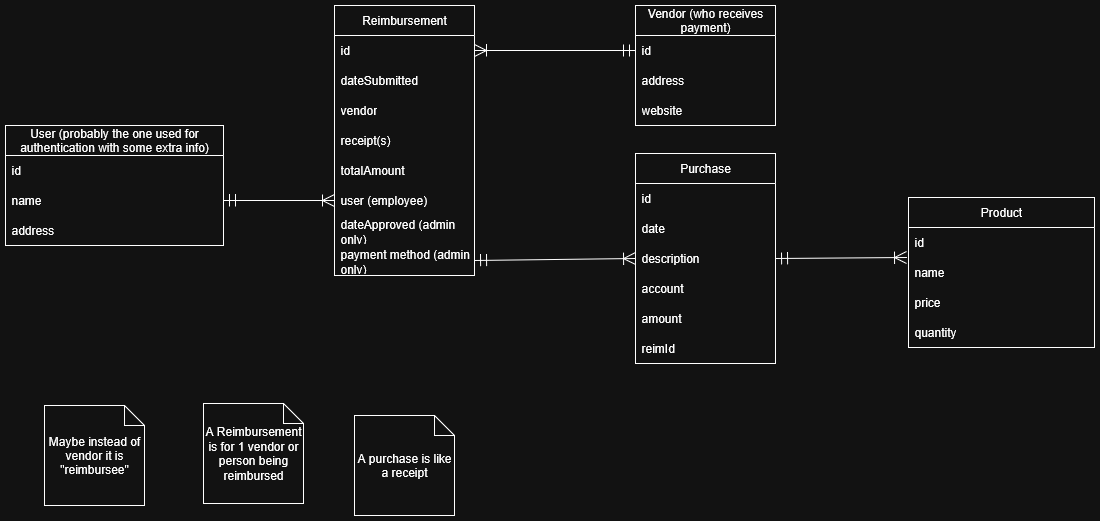

The diagram above was exported from draw.io. Its source (the exported page's mxGraphModel, read from the mxfile embedded in the PNG):
<mxGraphModel dx="2226" dy="1203" grid="0" gridSize="10" guides="1" tooltips="1" connect="1" arrows="1" fold="1" page="0" pageScale="1" pageWidth="850" pageHeight="1100" math="0" shadow="0">
  <root>
    <mxCell id="0" />
    <mxCell id="1" parent="0" />
    <mxCell id="LevPOuZQljlF2hRkKYtI-1" value="&lt;div&gt;Reimbursement&lt;/div&gt;" style="swimlane;fontStyle=0;childLayout=stackLayout;horizontal=1;startSize=30;horizontalStack=0;resizeParent=1;resizeParentMax=0;resizeLast=0;collapsible=1;marginBottom=0;whiteSpace=wrap;html=1;" parent="1" vertex="1">
      <mxGeometry x="-114" y="-125" width="140" height="270" as="geometry" />
    </mxCell>
    <mxCell id="LevPOuZQljlF2hRkKYtI-2" value="id" style="text;strokeColor=none;fillColor=none;align=left;verticalAlign=middle;spacingLeft=4;spacingRight=4;overflow=hidden;points=[[0,0.5],[1,0.5]];portConstraint=eastwest;rotatable=0;whiteSpace=wrap;html=1;" parent="LevPOuZQljlF2hRkKYtI-1" vertex="1">
      <mxGeometry y="30" width="140" height="30" as="geometry" />
    </mxCell>
    <mxCell id="LevPOuZQljlF2hRkKYtI-5" value="dateSubmitted" style="text;strokeColor=none;fillColor=none;align=left;verticalAlign=middle;spacingLeft=4;spacingRight=4;overflow=hidden;points=[[0,0.5],[1,0.5]];portConstraint=eastwest;rotatable=0;whiteSpace=wrap;html=1;" parent="LevPOuZQljlF2hRkKYtI-1" vertex="1">
      <mxGeometry y="60" width="140" height="30" as="geometry" />
    </mxCell>
    <mxCell id="LevPOuZQljlF2hRkKYtI-4" value="vendor" style="text;strokeColor=none;fillColor=none;align=left;verticalAlign=middle;spacingLeft=4;spacingRight=4;overflow=hidden;points=[[0,0.5],[1,0.5]];portConstraint=eastwest;rotatable=0;whiteSpace=wrap;html=1;" parent="LevPOuZQljlF2hRkKYtI-1" vertex="1">
      <mxGeometry y="90" width="140" height="30" as="geometry" />
    </mxCell>
    <mxCell id="LevPOuZQljlF2hRkKYtI-23" value="receipt(s)" style="text;strokeColor=none;fillColor=none;align=left;verticalAlign=middle;spacingLeft=4;spacingRight=4;overflow=hidden;points=[[0,0.5],[1,0.5]];portConstraint=eastwest;rotatable=0;whiteSpace=wrap;html=1;" parent="LevPOuZQljlF2hRkKYtI-1" vertex="1">
      <mxGeometry y="120" width="140" height="30" as="geometry" />
    </mxCell>
    <mxCell id="LevPOuZQljlF2hRkKYtI-24" value="totalAmount" style="text;strokeColor=none;fillColor=none;align=left;verticalAlign=middle;spacingLeft=4;spacingRight=4;overflow=hidden;points=[[0,0.5],[1,0.5]];portConstraint=eastwest;rotatable=0;whiteSpace=wrap;html=1;" parent="LevPOuZQljlF2hRkKYtI-1" vertex="1">
      <mxGeometry y="150" width="140" height="30" as="geometry" />
    </mxCell>
    <mxCell id="LevPOuZQljlF2hRkKYtI-6" value="user (employee)" style="text;strokeColor=none;fillColor=none;align=left;verticalAlign=middle;spacingLeft=4;spacingRight=4;overflow=hidden;points=[[0,0.5],[1,0.5]];portConstraint=eastwest;rotatable=0;whiteSpace=wrap;html=1;" parent="LevPOuZQljlF2hRkKYtI-1" vertex="1">
      <mxGeometry y="180" width="140" height="30" as="geometry" />
    </mxCell>
    <mxCell id="LevPOuZQljlF2hRkKYtI-7" value="dateApproved (admin only)" style="text;strokeColor=none;fillColor=none;align=left;verticalAlign=middle;spacingLeft=4;spacingRight=4;overflow=hidden;points=[[0,0.5],[1,0.5]];portConstraint=eastwest;rotatable=0;whiteSpace=wrap;html=1;" parent="LevPOuZQljlF2hRkKYtI-1" vertex="1">
      <mxGeometry y="210" width="140" height="30" as="geometry" />
    </mxCell>
    <mxCell id="LevPOuZQljlF2hRkKYtI-9" value="payment method (admin only)" style="text;strokeColor=none;fillColor=none;align=left;verticalAlign=middle;spacingLeft=4;spacingRight=4;overflow=hidden;points=[[0,0.5],[1,0.5]];portConstraint=eastwest;rotatable=0;whiteSpace=wrap;html=1;" parent="LevPOuZQljlF2hRkKYtI-1" vertex="1">
      <mxGeometry y="240" width="140" height="30" as="geometry" />
    </mxCell>
    <mxCell id="LevPOuZQljlF2hRkKYtI-11" value="Vendor (who receives payment)" style="swimlane;fontStyle=0;childLayout=stackLayout;horizontal=1;startSize=30;horizontalStack=0;resizeParent=1;resizeParentMax=0;resizeLast=0;collapsible=1;marginBottom=0;whiteSpace=wrap;html=1;" parent="1" vertex="1">
      <mxGeometry x="187" y="-125" width="140" height="120" as="geometry" />
    </mxCell>
    <mxCell id="LevPOuZQljlF2hRkKYtI-12" value="id" style="text;strokeColor=none;fillColor=none;align=left;verticalAlign=middle;spacingLeft=4;spacingRight=4;overflow=hidden;points=[[0,0.5],[1,0.5]];portConstraint=eastwest;rotatable=0;whiteSpace=wrap;html=1;" parent="LevPOuZQljlF2hRkKYtI-11" vertex="1">
      <mxGeometry y="30" width="140" height="30" as="geometry" />
    </mxCell>
    <mxCell id="LevPOuZQljlF2hRkKYtI-13" value="address" style="text;strokeColor=none;fillColor=none;align=left;verticalAlign=middle;spacingLeft=4;spacingRight=4;overflow=hidden;points=[[0,0.5],[1,0.5]];portConstraint=eastwest;rotatable=0;whiteSpace=wrap;html=1;" parent="LevPOuZQljlF2hRkKYtI-11" vertex="1">
      <mxGeometry y="60" width="140" height="30" as="geometry" />
    </mxCell>
    <mxCell id="LevPOuZQljlF2hRkKYtI-14" value="website" style="text;strokeColor=none;fillColor=none;align=left;verticalAlign=middle;spacingLeft=4;spacingRight=4;overflow=hidden;points=[[0,0.5],[1,0.5]];portConstraint=eastwest;rotatable=0;whiteSpace=wrap;html=1;" parent="LevPOuZQljlF2hRkKYtI-11" vertex="1">
      <mxGeometry y="90" width="140" height="30" as="geometry" />
    </mxCell>
    <mxCell id="LevPOuZQljlF2hRkKYtI-19" value="Purchase" style="swimlane;fontStyle=0;childLayout=stackLayout;horizontal=1;startSize=30;horizontalStack=0;resizeParent=1;resizeParentMax=0;resizeLast=0;collapsible=1;marginBottom=0;whiteSpace=wrap;html=1;" parent="1" vertex="1">
      <mxGeometry x="187" y="23" width="140" height="210" as="geometry" />
    </mxCell>
    <mxCell id="LevPOuZQljlF2hRkKYtI-20" value="id" style="text;strokeColor=none;fillColor=none;align=left;verticalAlign=middle;spacingLeft=4;spacingRight=4;overflow=hidden;points=[[0,0.5],[1,0.5]];portConstraint=eastwest;rotatable=0;whiteSpace=wrap;html=1;" parent="LevPOuZQljlF2hRkKYtI-19" vertex="1">
      <mxGeometry y="30" width="140" height="30" as="geometry" />
    </mxCell>
    <mxCell id="LevPOuZQljlF2hRkKYtI-21" value="date" style="text;strokeColor=none;fillColor=none;align=left;verticalAlign=middle;spacingLeft=4;spacingRight=4;overflow=hidden;points=[[0,0.5],[1,0.5]];portConstraint=eastwest;rotatable=0;whiteSpace=wrap;html=1;" parent="LevPOuZQljlF2hRkKYtI-19" vertex="1">
      <mxGeometry y="60" width="140" height="30" as="geometry" />
    </mxCell>
    <mxCell id="LevPOuZQljlF2hRkKYtI-22" value="description" style="text;strokeColor=none;fillColor=none;align=left;verticalAlign=middle;spacingLeft=4;spacingRight=4;overflow=hidden;points=[[0,0.5],[1,0.5]];portConstraint=eastwest;rotatable=0;whiteSpace=wrap;html=1;" parent="LevPOuZQljlF2hRkKYtI-19" vertex="1">
      <mxGeometry y="90" width="140" height="30" as="geometry" />
    </mxCell>
    <mxCell id="LevPOuZQljlF2hRkKYtI-34" value="account" style="text;strokeColor=none;fillColor=none;align=left;verticalAlign=middle;spacingLeft=4;spacingRight=4;overflow=hidden;points=[[0,0.5],[1,0.5]];portConstraint=eastwest;rotatable=0;whiteSpace=wrap;html=1;" parent="LevPOuZQljlF2hRkKYtI-19" vertex="1">
      <mxGeometry y="120" width="140" height="30" as="geometry" />
    </mxCell>
    <mxCell id="LevPOuZQljlF2hRkKYtI-35" value="amount" style="text;strokeColor=none;fillColor=none;align=left;verticalAlign=middle;spacingLeft=4;spacingRight=4;overflow=hidden;points=[[0,0.5],[1,0.5]];portConstraint=eastwest;rotatable=0;whiteSpace=wrap;html=1;" parent="LevPOuZQljlF2hRkKYtI-19" vertex="1">
      <mxGeometry y="150" width="140" height="30" as="geometry" />
    </mxCell>
    <mxCell id="-YPpAWXiH5Nc2xjbt0Cc-25" value="reimId" style="text;strokeColor=none;fillColor=none;align=left;verticalAlign=middle;spacingLeft=4;spacingRight=4;overflow=hidden;points=[[0,0.5],[1,0.5]];portConstraint=eastwest;rotatable=0;whiteSpace=wrap;html=1;" vertex="1" parent="LevPOuZQljlF2hRkKYtI-19">
      <mxGeometry y="180" width="140" height="30" as="geometry" />
    </mxCell>
    <mxCell id="LevPOuZQljlF2hRkKYtI-25" style="edgeStyle=none;curved=1;rounded=0;orthogonalLoop=1;jettySize=auto;html=1;exitX=0;exitY=0.5;exitDx=0;exitDy=0;fontSize=12;startSize=10;endSize=10;endArrow=ERoneToMany;endFill=0;startArrow=ERmandOne;startFill=0;" parent="1" source="LevPOuZQljlF2hRkKYtI-12" target="LevPOuZQljlF2hRkKYtI-2" edge="1">
      <mxGeometry relative="1" as="geometry" />
    </mxCell>
    <mxCell id="LevPOuZQljlF2hRkKYtI-30" value="A purchase is like a receipt" style="shape=note;size=20;whiteSpace=wrap;html=1;fontFamily=Helvetica;fontSize=12;fontColor=default;labelBackgroundColor=default;" parent="1" vertex="1">
      <mxGeometry x="-94" y="285" width="100" height="100" as="geometry" />
    </mxCell>
    <mxCell id="LevPOuZQljlF2hRkKYtI-31" value="A Reimbursement is for 1 vendor or person being reimbursed" style="shape=note;size=20;whiteSpace=wrap;html=1;fontFamily=Helvetica;fontSize=12;fontColor=default;labelBackgroundColor=default;" parent="1" vertex="1">
      <mxGeometry x="-245" y="273" width="100" height="100" as="geometry" />
    </mxCell>
    <mxCell id="LevPOuZQljlF2hRkKYtI-33" value="Maybe instead of vendor it is &quot;reimbursee&quot;" style="shape=note;size=20;whiteSpace=wrap;html=1;fontFamily=Helvetica;fontSize=12;fontColor=default;labelBackgroundColor=default;" parent="1" vertex="1">
      <mxGeometry x="-404" y="275" width="100" height="100" as="geometry" />
    </mxCell>
    <mxCell id="-YPpAWXiH5Nc2xjbt0Cc-1" value="Product" style="swimlane;fontStyle=0;childLayout=stackLayout;horizontal=1;startSize=30;horizontalStack=0;resizeParent=1;resizeParentMax=0;resizeLast=0;collapsible=1;marginBottom=0;whiteSpace=wrap;html=1;" vertex="1" parent="1">
      <mxGeometry x="460" y="67" width="186" height="150" as="geometry" />
    </mxCell>
    <mxCell id="-YPpAWXiH5Nc2xjbt0Cc-2" value="id" style="text;strokeColor=none;fillColor=none;align=left;verticalAlign=middle;spacingLeft=4;spacingRight=4;overflow=hidden;points=[[0,0.5],[1,0.5]];portConstraint=eastwest;rotatable=0;whiteSpace=wrap;html=1;" vertex="1" parent="-YPpAWXiH5Nc2xjbt0Cc-1">
      <mxGeometry y="30" width="186" height="30" as="geometry" />
    </mxCell>
    <mxCell id="-YPpAWXiH5Nc2xjbt0Cc-4" value="name" style="text;strokeColor=none;fillColor=none;align=left;verticalAlign=middle;spacingLeft=4;spacingRight=4;overflow=hidden;points=[[0,0.5],[1,0.5]];portConstraint=eastwest;rotatable=0;whiteSpace=wrap;html=1;" vertex="1" parent="-YPpAWXiH5Nc2xjbt0Cc-1">
      <mxGeometry y="60" width="186" height="30" as="geometry" />
    </mxCell>
    <mxCell id="-YPpAWXiH5Nc2xjbt0Cc-3" value="&lt;div&gt;price&lt;/div&gt;" style="text;strokeColor=none;fillColor=none;align=left;verticalAlign=middle;spacingLeft=4;spacingRight=4;overflow=hidden;points=[[0,0.5],[1,0.5]];portConstraint=eastwest;rotatable=0;whiteSpace=wrap;html=1;" vertex="1" parent="-YPpAWXiH5Nc2xjbt0Cc-1">
      <mxGeometry y="90" width="186" height="30" as="geometry" />
    </mxCell>
    <mxCell id="-YPpAWXiH5Nc2xjbt0Cc-5" value="quantity" style="text;strokeColor=none;fillColor=none;align=left;verticalAlign=middle;spacingLeft=4;spacingRight=4;overflow=hidden;points=[[0,0.5],[1,0.5]];portConstraint=eastwest;rotatable=0;whiteSpace=wrap;html=1;" vertex="1" parent="-YPpAWXiH5Nc2xjbt0Cc-1">
      <mxGeometry y="120" width="186" height="30" as="geometry" />
    </mxCell>
    <mxCell id="-YPpAWXiH5Nc2xjbt0Cc-6" style="edgeStyle=none;shape=connector;curved=1;rounded=0;orthogonalLoop=1;jettySize=auto;html=1;exitX=1;exitY=0.5;exitDx=0;exitDy=0;entryX=-0.011;entryY=0;entryDx=0;entryDy=0;entryPerimeter=0;strokeColor=default;align=center;verticalAlign=middle;fontFamily=Helvetica;fontSize=12;fontColor=default;labelBackgroundColor=default;startArrow=ERmandOne;startFill=0;startSize=10;endArrow=ERoneToMany;endFill=0;endSize=10;" edge="1" parent="1" source="LevPOuZQljlF2hRkKYtI-19" target="-YPpAWXiH5Nc2xjbt0Cc-4">
      <mxGeometry relative="1" as="geometry" />
    </mxCell>
    <mxCell id="-YPpAWXiH5Nc2xjbt0Cc-7" value="User (probably the one used for authentication with some extra info)" style="swimlane;fontStyle=0;childLayout=stackLayout;horizontal=1;startSize=30;horizontalStack=0;resizeParent=1;resizeParentMax=0;resizeLast=0;collapsible=1;marginBottom=0;whiteSpace=wrap;html=1;fontFamily=Helvetica;fontSize=12;fontColor=default;labelBackgroundColor=default;" vertex="1" parent="1">
      <mxGeometry x="-443" y="-5" width="218" height="120" as="geometry" />
    </mxCell>
    <mxCell id="-YPpAWXiH5Nc2xjbt0Cc-8" value="id" style="text;strokeColor=none;fillColor=none;align=left;verticalAlign=middle;spacingLeft=4;spacingRight=4;overflow=hidden;points=[[0,0.5],[1,0.5]];portConstraint=eastwest;rotatable=0;whiteSpace=wrap;html=1;fontFamily=Helvetica;fontSize=12;fontColor=default;labelBackgroundColor=default;" vertex="1" parent="-YPpAWXiH5Nc2xjbt0Cc-7">
      <mxGeometry y="30" width="218" height="30" as="geometry" />
    </mxCell>
    <mxCell id="-YPpAWXiH5Nc2xjbt0Cc-9" value="name" style="text;strokeColor=none;fillColor=none;align=left;verticalAlign=middle;spacingLeft=4;spacingRight=4;overflow=hidden;points=[[0,0.5],[1,0.5]];portConstraint=eastwest;rotatable=0;whiteSpace=wrap;html=1;fontFamily=Helvetica;fontSize=12;fontColor=default;labelBackgroundColor=default;" vertex="1" parent="-YPpAWXiH5Nc2xjbt0Cc-7">
      <mxGeometry y="60" width="218" height="30" as="geometry" />
    </mxCell>
    <mxCell id="-YPpAWXiH5Nc2xjbt0Cc-10" value="address" style="text;strokeColor=none;fillColor=none;align=left;verticalAlign=middle;spacingLeft=4;spacingRight=4;overflow=hidden;points=[[0,0.5],[1,0.5]];portConstraint=eastwest;rotatable=0;whiteSpace=wrap;html=1;fontFamily=Helvetica;fontSize=12;fontColor=default;labelBackgroundColor=default;" vertex="1" parent="-YPpAWXiH5Nc2xjbt0Cc-7">
      <mxGeometry y="90" width="218" height="30" as="geometry" />
    </mxCell>
    <mxCell id="-YPpAWXiH5Nc2xjbt0Cc-24" style="edgeStyle=none;shape=connector;curved=1;rounded=0;orthogonalLoop=1;jettySize=auto;html=1;exitX=1;exitY=0.5;exitDx=0;exitDy=0;entryX=0;entryY=0.5;entryDx=0;entryDy=0;strokeColor=default;align=center;verticalAlign=middle;fontFamily=Helvetica;fontSize=12;fontColor=default;labelBackgroundColor=default;startArrow=ERmandOne;startFill=0;startSize=10;endArrow=ERoneToMany;endFill=0;endSize=10;" edge="1" parent="1" source="-YPpAWXiH5Nc2xjbt0Cc-9" target="LevPOuZQljlF2hRkKYtI-6">
      <mxGeometry relative="1" as="geometry" />
    </mxCell>
    <mxCell id="-YPpAWXiH5Nc2xjbt0Cc-26" style="edgeStyle=none;shape=connector;curved=1;rounded=0;orthogonalLoop=1;jettySize=auto;html=1;exitX=1;exitY=0.5;exitDx=0;exitDy=0;entryX=0;entryY=0.5;entryDx=0;entryDy=0;strokeColor=default;align=center;verticalAlign=middle;fontFamily=Helvetica;fontSize=12;fontColor=default;labelBackgroundColor=default;startArrow=ERmandOne;startFill=0;startSize=10;endArrow=ERoneToMany;endFill=0;endSize=10;" edge="1" parent="1" source="LevPOuZQljlF2hRkKYtI-9" target="LevPOuZQljlF2hRkKYtI-22">
      <mxGeometry relative="1" as="geometry" />
    </mxCell>
  </root>
</mxGraphModel>